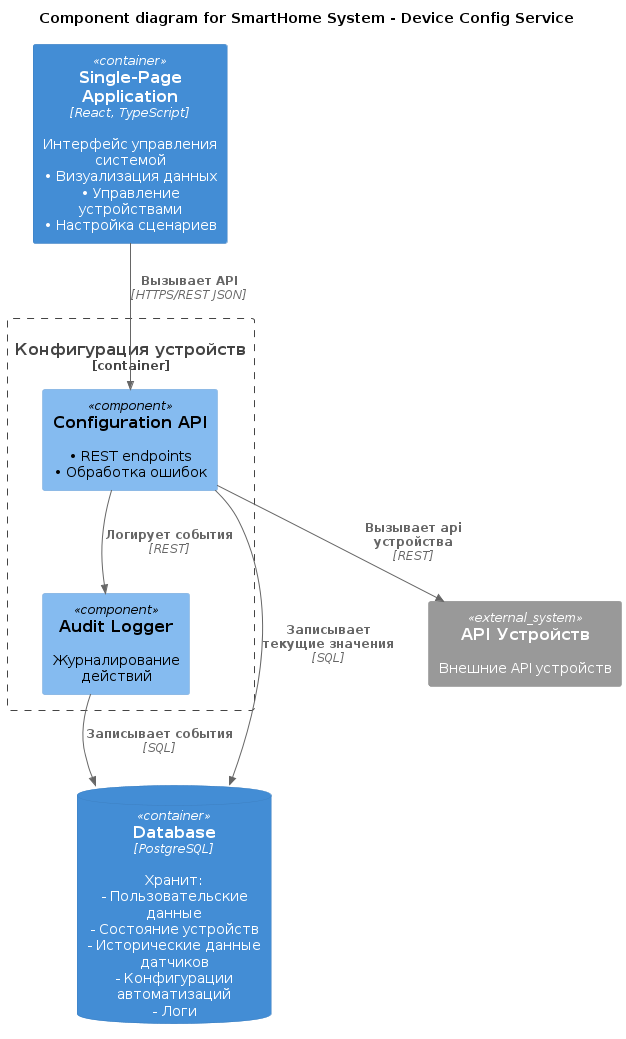

The diagram above was rendered by PlantUML. Its source (embedded in the PNG):
@startuml
!include ./C4_Component.puml

title Component diagram for SmartHome System - Device Config Service

Container(spa, "Single-Page Application", "React, TypeScript", "Интерфейс управления системой\n• Визуализация данных\n• Управление устройствами\n• Настройка сценариев")

ContainerDb(database, "Database", "PostgreSQL", "Хранит: \n- Пользовательские данные \n- Состояние устройств \n- Исторические данные датчиков \n- Конфигурации автоматизаций\n- Логи")

Container_Boundary(DeviceConfig, "Конфигурация устройств") {
    Component(config_api, "Configuration API", "", "• REST endpoints\n• Обработка ошибок")

    Component(logger, "Audit Logger", "", "Журналирование действий")
}

System_Ext(device_apis, "API Устройств", "Внешние API устройств")

Rel(spa, config_api, "Вызывает API", "HTTPS/REST JSON")
Rel(config_api, device_apis, "Вызывает api устройства", "REST")

Rel(config_api, database, "Записывает текущие значения", "SQL")
Rel(config_api, logger, "Логирует события", "REST")
Rel(logger, database, "Записывает события", "SQL")

@enduml